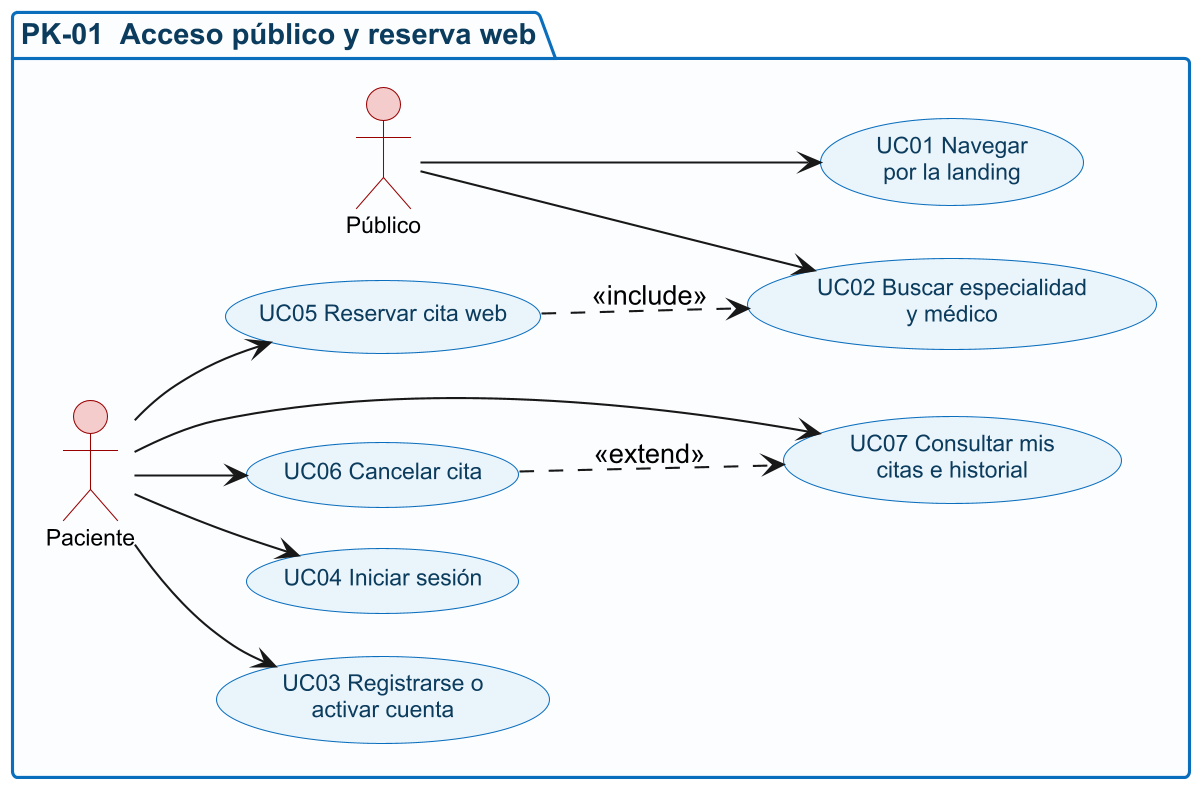

The diagram above was rendered by PlantUML. Its source (embedded in the PNG):
@startuml
skinparamlocked dpi 200
skinparam defaultFontName Arial
skinparam shadowing false
skinparam nodesep 20
skinparam ranksep 38
skinparam package {
  BackgroundColor #FBFDFF
  BorderColor #0A6EBD
  FontColor #0B3C5D
  FontSize 14
}
skinparam usecase {
  BackgroundColor #EAF4FB
  BorderColor #0A6EBD
  FontColor #0B3C5D
  FontSize 11
}
skinparam actor {
  BackgroundColor #F4CCCC
  BorderColor #990000
  FontSize 11
}
left to right direction
package "PK-01  Acceso público y reserva web" as PK01 {
  actor "Público" as PUB
  actor "Paciente" as PAC
  usecase "UC01 Navegar\npor la landing" as UC01
  usecase "UC02 Buscar especialidad\ny médico" as UC02
  usecase "UC03 Registrarse o\nactivar cuenta" as UC03
  usecase "UC04 Iniciar sesión" as UC04
  usecase "UC05 Reservar cita web" as UC05
  usecase "UC06 Cancelar cita" as UC06
  usecase "UC07 Consultar mis\ncitas e historial" as UC07
}
PUB --> UC01
PUB --> UC02
PAC --> UC03
PAC --> UC04
PAC --> UC05
PAC --> UC06
PAC --> UC07
UC05 ..> UC02 : <<include>>
UC06 ..> UC07 : <<extend>>
@enduml